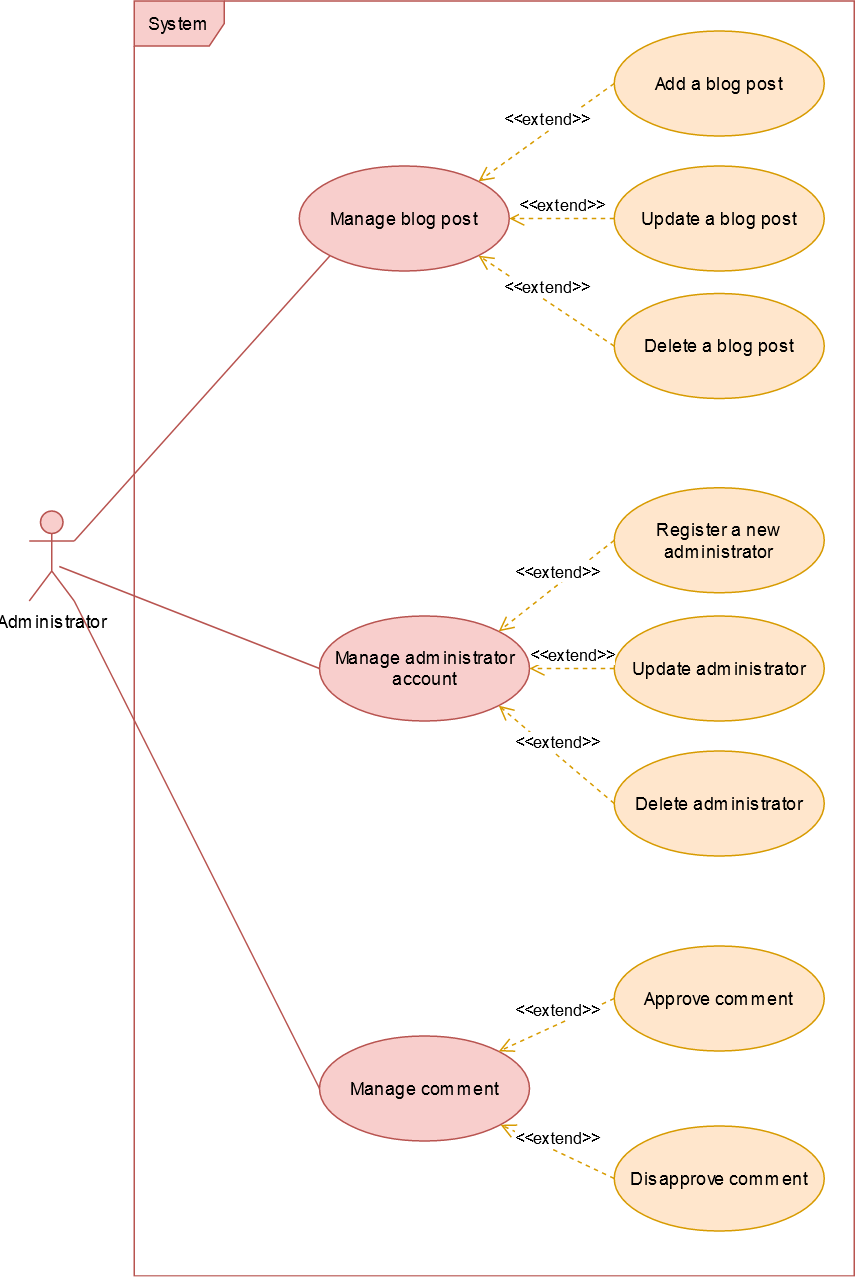

The diagram above was exported from draw.io. Its source (the exported page's mxGraphModel, read from the mxfile embedded in the PNG):
<mxGraphModel dx="1548" dy="813" grid="1" gridSize="10" guides="1" tooltips="1" connect="1" arrows="1" fold="1" page="1" pageScale="1" pageWidth="827" pageHeight="1169" math="0" shadow="0">
  <root>
    <mxCell id="0" />
    <mxCell id="1" parent="0" />
    <mxCell id="105dc767959a7d6d-1" value="System" style="shape=umlFrame;whiteSpace=wrap;html=1;fillColor=#f8cecc;strokeColor=#b85450;" parent="1" vertex="1">
      <mxGeometry x="220" y="120" width="480" height="850" as="geometry" />
    </mxCell>
    <mxCell id="105dc767959a7d6d-2" value="Administrator" style="shape=umlActor;verticalLabelPosition=bottom;labelBackgroundColor=#ffffff;verticalAlign=top;html=1;fillColor=#f8cecc;strokeColor=#b85450;" parent="1" vertex="1">
      <mxGeometry x="150" y="460" width="30" height="60" as="geometry" />
    </mxCell>
    <mxCell id="105dc767959a7d6d-6" value="Add a blog post" style="ellipse;whiteSpace=wrap;html=1;fillColor=#ffe6cc;strokeColor=#d79b00;" parent="1" vertex="1">
      <mxGeometry x="540" y="140" width="140" height="70" as="geometry" />
    </mxCell>
    <mxCell id="105dc767959a7d6d-7" value="Update a blog post" style="ellipse;whiteSpace=wrap;html=1;fillColor=#ffe6cc;strokeColor=#d79b00;" parent="1" vertex="1">
      <mxGeometry x="540" y="230" width="140" height="70" as="geometry" />
    </mxCell>
    <mxCell id="105dc767959a7d6d-8" value="Delete a blog post" style="ellipse;whiteSpace=wrap;html=1;fillColor=#ffe6cc;strokeColor=#d79b00;" parent="1" vertex="1">
      <mxGeometry x="540" y="315" width="140" height="70" as="geometry" />
    </mxCell>
    <mxCell id="105dc767959a7d6d-9" value="Register a new administrator" style="ellipse;whiteSpace=wrap;html=1;fillColor=#ffe6cc;strokeColor=#d79b00;" parent="1" vertex="1">
      <mxGeometry x="540" y="444.5" width="140" height="70" as="geometry" />
    </mxCell>
    <mxCell id="105dc767959a7d6d-11" value="Manage comment&lt;br&gt;" style="ellipse;whiteSpace=wrap;html=1;fillColor=#f8cecc;strokeColor=#b85450;" parent="1" vertex="1">
      <mxGeometry x="343.5" y="810" width="140" height="70" as="geometry" />
    </mxCell>
    <mxCell id="105dc767959a7d6d-18" value="" style="endArrow=none;html=1;exitX=1;exitY=1;exitPerimeter=0;entryX=0;entryY=0.5;fillColor=#f8cecc;strokeColor=#b85450;" parent="1" source="105dc767959a7d6d-2" target="105dc767959a7d6d-11" edge="1">
      <mxGeometry width="50" height="50" relative="1" as="geometry">
        <mxPoint x="200" y="550" as="sourcePoint" />
        <mxPoint x="320" y="590" as="targetPoint" />
      </mxGeometry>
    </mxCell>
    <mxCell id="178a89e29012fc12-1" value="Manage blog post" style="ellipse;whiteSpace=wrap;html=1;fillColor=#f8cecc;strokeColor=#b85450;" parent="1" vertex="1">
      <mxGeometry x="330" y="230" width="140" height="70" as="geometry" />
    </mxCell>
    <mxCell id="178a89e29012fc12-2" value="" style="endArrow=none;html=1;entryX=0;entryY=1;exitX=1;exitY=0.3333333333333333;exitPerimeter=0;fillColor=#f8cecc;strokeColor=#b85450;" parent="1" source="105dc767959a7d6d-2" target="178a89e29012fc12-1" edge="1">
      <mxGeometry width="50" height="50" relative="1" as="geometry">
        <mxPoint x="60" y="320" as="sourcePoint" />
        <mxPoint x="110" y="270" as="targetPoint" />
      </mxGeometry>
    </mxCell>
    <mxCell id="178a89e29012fc12-3" value="Manage administrator account" style="ellipse;whiteSpace=wrap;html=1;fillColor=#f8cecc;strokeColor=#b85450;" parent="1" vertex="1">
      <mxGeometry x="343.5" y="530" width="140" height="70" as="geometry" />
    </mxCell>
    <mxCell id="178a89e29012fc12-7" value="Update administrator" style="ellipse;whiteSpace=wrap;html=1;fillColor=#ffe6cc;strokeColor=#d79b00;" parent="1" vertex="1">
      <mxGeometry x="540" y="530" width="140" height="70" as="geometry" />
    </mxCell>
    <mxCell id="178a89e29012fc12-8" value="Delete administrator" style="ellipse;whiteSpace=wrap;html=1;fillColor=#ffe6cc;strokeColor=#d79b00;" parent="1" vertex="1">
      <mxGeometry x="540" y="620" width="140" height="70" as="geometry" />
    </mxCell>
    <mxCell id="178a89e29012fc12-11" value="" style="endArrow=none;html=1;entryX=0;entryY=0.5;exitX=0.667;exitY=0.617;exitPerimeter=0;fillColor=#f8cecc;strokeColor=#b85450;" parent="1" source="105dc767959a7d6d-2" target="178a89e29012fc12-3" edge="1">
      <mxGeometry width="50" height="50" relative="1" as="geometry">
        <mxPoint x="190" y="445" as="sourcePoint" />
        <mxPoint x="361" y="300" as="targetPoint" />
      </mxGeometry>
    </mxCell>
    <mxCell id="178a89e29012fc12-12" value="&amp;lt;&amp;lt;extend&amp;gt;&amp;gt;" style="html=1;verticalAlign=bottom;endArrow=open;dashed=1;endSize=8;fillColor=#ffe6cc;strokeColor=#d79b00;exitX=0;exitY=0.5;entryX=1;entryY=0;" parent="1" source="105dc767959a7d6d-6" target="178a89e29012fc12-1" edge="1">
      <mxGeometry relative="1" as="geometry">
        <mxPoint x="370" y="180" as="sourcePoint" />
        <mxPoint x="290" y="180" as="targetPoint" />
      </mxGeometry>
    </mxCell>
    <mxCell id="178a89e29012fc12-13" value="&amp;lt;&amp;lt;extend&amp;gt;&amp;gt;" style="html=1;verticalAlign=bottom;endArrow=open;dashed=1;endSize=8;fillColor=#ffe6cc;strokeColor=#d79b00;exitX=0;exitY=0.5;entryX=1;entryY=0.5;" parent="1" source="105dc767959a7d6d-7" target="178a89e29012fc12-1" edge="1">
      <mxGeometry relative="1" as="geometry">
        <mxPoint x="550" y="185" as="sourcePoint" />
        <mxPoint x="459" y="250" as="targetPoint" />
      </mxGeometry>
    </mxCell>
    <mxCell id="178a89e29012fc12-14" value="&amp;lt;&amp;lt;extend&amp;gt;&amp;gt;" style="html=1;verticalAlign=bottom;endArrow=open;dashed=1;endSize=8;fillColor=#ffe6cc;strokeColor=#d79b00;exitX=0;exitY=0.5;entryX=1;entryY=1;" parent="1" source="105dc767959a7d6d-8" target="178a89e29012fc12-1" edge="1">
      <mxGeometry relative="1" as="geometry">
        <mxPoint x="560" y="195" as="sourcePoint" />
        <mxPoint x="469" y="260" as="targetPoint" />
      </mxGeometry>
    </mxCell>
    <mxCell id="178a89e29012fc12-15" value="&amp;lt;&amp;lt;extend&amp;gt;&amp;gt;" style="html=1;verticalAlign=bottom;endArrow=open;dashed=1;endSize=8;fillColor=#ffe6cc;strokeColor=#d79b00;exitX=0;exitY=0.5;entryX=1;entryY=0;" parent="1" source="105dc767959a7d6d-9" target="178a89e29012fc12-3" edge="1">
      <mxGeometry relative="1" as="geometry">
        <mxPoint x="570" y="205" as="sourcePoint" />
        <mxPoint x="479" y="270" as="targetPoint" />
      </mxGeometry>
    </mxCell>
    <mxCell id="178a89e29012fc12-16" value="&amp;lt;&amp;lt;extend&amp;gt;&amp;gt;" style="html=1;verticalAlign=bottom;endArrow=open;dashed=1;endSize=8;fillColor=#ffe6cc;strokeColor=#d79b00;exitX=0;exitY=0.5;entryX=1;entryY=0.5;" parent="1" source="178a89e29012fc12-7" target="178a89e29012fc12-3" edge="1">
      <mxGeometry relative="1" as="geometry">
        <mxPoint x="580" y="215" as="sourcePoint" />
        <mxPoint x="489" y="280" as="targetPoint" />
      </mxGeometry>
    </mxCell>
    <mxCell id="178a89e29012fc12-17" value="&amp;lt;&amp;lt;extend&amp;gt;&amp;gt;" style="html=1;verticalAlign=bottom;endArrow=open;dashed=1;endSize=8;fillColor=#ffe6cc;strokeColor=#d79b00;exitX=0;exitY=0.5;entryX=1;entryY=1;" parent="1" source="178a89e29012fc12-8" target="178a89e29012fc12-3" edge="1">
      <mxGeometry relative="1" as="geometry">
        <mxPoint x="590" y="225" as="sourcePoint" />
        <mxPoint x="499" y="290" as="targetPoint" />
      </mxGeometry>
    </mxCell>
    <mxCell id="178a89e29012fc12-18" value="Approve comment" style="ellipse;whiteSpace=wrap;html=1;fillColor=#ffe6cc;strokeColor=#d79b00;" parent="1" vertex="1">
      <mxGeometry x="540" y="750" width="140" height="70" as="geometry" />
    </mxCell>
    <mxCell id="178a89e29012fc12-19" value="&amp;lt;&amp;lt;extend&amp;gt;&amp;gt;" style="html=1;verticalAlign=bottom;endArrow=open;dashed=1;endSize=8;fillColor=#ffe6cc;strokeColor=#d79b00;exitX=0;exitY=0.5;entryX=1;entryY=0;" parent="1" source="178a89e29012fc12-18" target="105dc767959a7d6d-11" edge="1">
      <mxGeometry relative="1" as="geometry">
        <mxPoint x="550" y="625" as="sourcePoint" />
        <mxPoint x="473" y="560" as="targetPoint" />
      </mxGeometry>
    </mxCell>
    <mxCell id="178a89e29012fc12-20" value="Disapprove comment" style="ellipse;whiteSpace=wrap;html=1;fillColor=#ffe6cc;strokeColor=#d79b00;" parent="1" vertex="1">
      <mxGeometry x="540" y="870" width="140" height="70" as="geometry" />
    </mxCell>
    <mxCell id="178a89e29012fc12-21" value="&amp;lt;&amp;lt;extend&amp;gt;&amp;gt;" style="html=1;verticalAlign=bottom;endArrow=open;dashed=1;endSize=8;fillColor=#ffe6cc;strokeColor=#d79b00;exitX=0;exitY=0.5;" parent="1" source="178a89e29012fc12-20" target="105dc767959a7d6d-11" edge="1">
      <mxGeometry relative="1" as="geometry">
        <mxPoint x="550" y="755" as="sourcePoint" />
        <mxPoint x="473" y="800" as="targetPoint" />
      </mxGeometry>
    </mxCell>
  </root>
</mxGraphModel>